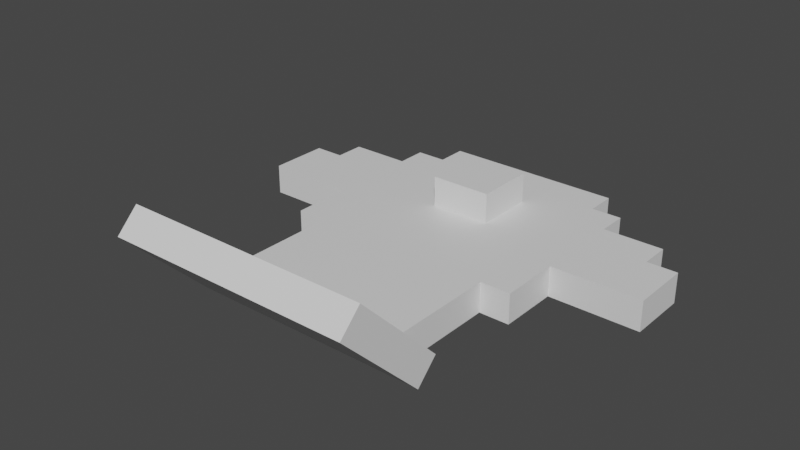 # Source: stunfisk.blend  (saved by Blender 2.81.16; exported with 4.5.12 LTS)
import bpy
from mathutils import Matrix  # noqa: F401  (used for matrix-valued properties, if any)

bpy.ops.wm.read_factory_settings(use_empty=True)
scene = bpy.context.scene
scene.name = 'Scene'

# ---- collections
col_collection = bpy.data.collections.new('Collection'); scene.collection.children.link(col_collection)

# ---- materials (node trees are filled in below, after node groups)
mat_default_obj = bpy.data.materials.new('Default OBJ')
mat_default_obj.use_transparent_shadow = False

# ---- material node trees
mat_default_obj.use_nodes = True; mat_default_obj.node_tree.nodes.clear()
_N = mat_default_obj.node_tree.nodes; _L = mat_default_obj.node_tree.links
n0 = _N.new('ShaderNodeOutputMaterial'); n0.name = 'Material Output'; n0.location = (300, 300)
n1 = _N.new('ShaderNodeBsdfPrincipled'); n1.name = 'Principled BSDF'; n1.location = (10, 300)
n1.distribution = 'GGX'
n1.subsurface_method = 'BURLEY'
n1.inputs[3].default_value = 1.45
n1.inputs[27].default_value = (0.0, 0.0, 0.0, 1.0)
n1.inputs[28].default_value = 1.0
_L.new(n1.outputs[0], n0.inputs[0])
n0.is_active_output = True

# ---- world
world_world = bpy.data.worlds.new('World'); scene.world = world_world
world_world.use_nodes = True; world_world.node_tree.nodes.clear()
_N = world_world.node_tree.nodes; _L = world_world.node_tree.links
n0 = _N.new('ShaderNodeOutputWorld'); n0.name = 'World Output'; n0.location = (300, 300)
n1 = _N.new('ShaderNodeBackground'); n1.name = 'Background'; n1.location = (10, 300)
n1.inputs[0].default_value = (0.05088, 0.05088, 0.05088, 1.0)
_L.new(n1.outputs[0], n0.inputs[0])
n0.is_active_output = True
world_world.color = (0.05088, 0.05088, 0.05088)
world_world.use_sun_shadow = False
world_world.sun_shadow_jitter_overblur = 0.0

# ---- meshes
me_shape1 = bpy.data.meshes.new('shape1')
me_shape1.from_pydata([(0.25, -0.03125, -0.1875), (-0.25, -0.03125, -0.1875), (-0.25, 0.03125, -0.1875), (0.25, 0.03125, -0.1875), (-0.25, -0.03125, 0.1875), (0.25, -0.03125, 0.1875), (0.25, 0.03125, 0.1875), (-0.25, 0.03125, 0.1875)], [], [(0, 1, 2, 3), (4, 5, 6, 7), (3, 2, 7, 6), (5, 4, 1, 0), (5, 0, 3, 6), (1, 4, 7, 2)])
_uv = me_shape1.uv_layers.new(name='UVMap')
_uv.uv.foreach_set('vector', [0.09375, 0.7812, 0.2188, 0.7812, 0.2188, 0.8125, 0.09375, 0.8125, 0.3125, 0.7812, 0.4375, 0.7812, 0.4375, 0.8125, 0.3125, 0.8125, 0.09375, 0.8125, 0.2188, 0.8125, 0.2188, 1.0, 0.09375, 1.0, 0.2188, 0.8125, 0.3438, 0.8125, 0.3438, 1.0, 0.2188, 1.0, 0.0, 0.7812, 0.09375, 0.7812, 0.09375, 0.8125, 0.0, 0.8125, 0.2188, 0.7812, 0.3125, 0.7812, 0.3125, 0.8125, 0.2188, 0.8125])
me_shape1.materials.append(mat_default_obj)
me_shape1.use_remesh_fix_poles = True
me_shape1.use_remesh_preserve_attributes = False
me_shape1.use_mirror_vertex_groups = False
me_shape1.update()
me_shape2 = bpy.data.meshes.new('shape2')
me_shape2.from_pydata([(0.25, -0.0221, 0.0221), (-0.25, -0.0221, 0.0221), (-0.25, 0.0221, -0.0221), (0.25, 0.0221, -0.0221), (-0.25, 0.1547, 0.1989), (0.25, 0.1547, 0.1989), (0.25, 0.1989, 0.1547), (-0.25, 0.1989, 0.1547)], [], [(0, 1, 2, 3), (4, 5, 6, 7), (3, 2, 7, 6), (5, 4, 1, 0), (5, 0, 3, 6), (1, 4, 7, 2)])
_uv = me_shape2.uv_layers.new(name='UVMap')
_uv.uv.foreach_set('vector', [0.4688, 0.8438, 0.5938, 0.8438, 0.5938, 0.875, 0.4688, 0.875, 0.6562, 0.8438, 0.7812, 0.8438, 0.7812, 0.875, 0.6562, 0.875, 0.4688, 0.875, 0.5938, 0.875, 0.5938, 1.0, 0.4688, 1.0, 0.5938, 0.875, 0.7188, 0.875, 0.7188, 1.0, 0.5938, 1.0, 0.4062, 0.8438, 0.4688, 0.8438, 0.4688, 0.875, 0.4062, 0.875, 0.5938, 0.8438, 0.6562, 0.8438, 0.6562, 0.875, 0.5938, 0.875])
me_shape2.materials.append(mat_default_obj)
me_shape2.use_remesh_fix_poles = True
me_shape2.use_remesh_preserve_attributes = False
me_shape2.use_mirror_vertex_groups = False
me_shape2.update()
me_shape3 = bpy.data.meshes.new('shape3')
me_shape3.from_pydata([(0.1875, -0.03125, -7.451e-09), (-0.1875, -0.03125, -7.451e-09), (-0.1875, 0.03125, -7.451e-09), (0.1875, 0.03125, -7.451e-09), (-0.1875, -0.03125, 0.25), (0.1875, -0.03125, 0.25), (0.1875, 0.03125, 0.25), (-0.1875, 0.03125, 0.25)], [], [(0, 1, 2, 3), (4, 5, 6, 7), (3, 2, 7, 6), (5, 4, 1, 0), (5, 0, 3, 6), (1, 4, 7, 2)])
_uv = me_shape3.uv_layers.new(name='UVMap')
_uv.uv.foreach_set('vector', [0.0625, 0.625, 0.1562, 0.625, 0.1562, 0.6562, 0.0625, 0.6562, 0.2188, 0.625, 0.3125, 0.625, 0.3125, 0.6562, 0.2188, 0.6562, 0.0625, 0.6562, 0.1562, 0.6562, 0.1562, 0.7812, 0.0625, 0.7812, 0.1562, 0.6562, 0.25, 0.6562, 0.25, 0.7812, 0.1562, 0.7812, 0.0, 0.625, 0.0625, 0.625, 0.0625, 0.6562, 0.0, 0.6562, 0.1562, 0.625, 0.2188, 0.625, 0.2188, 0.6562, 0.1562, 0.6562])
me_shape3.materials.append(mat_default_obj)
me_shape3.use_remesh_fix_poles = True
me_shape3.use_remesh_preserve_attributes = False
me_shape3.use_mirror_vertex_groups = False
me_shape3.update()
me_shape4 = bpy.data.meshes.new('shape4')
me_shape4.from_pydata([(0.09375, -0.03125, -0.0625), (-0.09375, -0.03125, -0.0625), (-0.09375, 0.03125, -0.0625), (0.09375, 0.03125, -0.0625), (-0.09375, -0.03125, 0.0625), (0.09375, -0.03125, 0.0625), (0.09375, 0.03125, 0.0625), (-0.09375, 0.03125, 0.0625)], [], [(0, 1, 2, 3), (4, 5, 6, 7), (3, 2, 7, 6), (5, 4, 1, 0), (5, 0, 3, 6), (1, 4, 7, 2)])
_uv = me_shape4.uv_layers.new(name='UVMap')
_uv.uv.foreach_set('vector', [0.03125, 0.5312, 0.07812, 0.5312, 0.07812, 0.5625, 0.03125, 0.5625, 0.1094, 0.5312, 0.1562, 0.5312, 0.1562, 0.5625, 0.1094, 0.5625, 0.03125, 0.5625, 0.07812, 0.5625, 0.07812, 0.625, 0.03125, 0.625, 0.07812, 0.5625, 0.125, 0.5625, 0.125, 0.625, 0.07812, 0.625, 0.0, 0.5312, 0.03125, 0.5312, 0.03125, 0.5625, 0.0, 0.5625, 0.07812, 0.5312, 0.1094, 0.5312, 0.1094, 0.5625, 0.07812, 0.5625])
me_shape4.materials.append(mat_default_obj)
me_shape4.use_remesh_fix_poles = True
me_shape4.use_remesh_preserve_attributes = False
me_shape4.use_mirror_vertex_groups = False
me_shape4.update()
me_shape5 = bpy.data.meshes.new('shape5')
me_shape5.from_pydata([(0.0625, -0.03125, -0.03125), (-0.0625, -0.03125, -0.03125), (-0.0625, 0.03125, -0.03125), (0.0625, 0.03125, -0.03125), (-0.0625, -0.03125, 0.03125), (0.0625, -0.03125, 0.03125), (0.0625, 0.03125, 0.03125), (-0.0625, 0.03125, 0.03125)], [], [(0, 1, 2, 3), (4, 5, 6, 7), (3, 2, 7, 6), (5, 4, 1, 0), (5, 0, 3, 6), (1, 4, 7, 2)])
_uv = me_shape5.uv_layers.new(name='UVMap')
_uv.uv.foreach_set('vector', [0.01562, 0.4688, 0.04688, 0.4688, 0.04688, 0.5, 0.01562, 0.5, 0.0625, 0.4688, 0.09375, 0.4688, 0.09375, 0.5, 0.0625, 0.5, 0.01562, 0.5, 0.04688, 0.5, 0.04688, 0.5312, 0.01562, 0.5312, 0.04688, 0.5, 0.07812, 0.5, 0.07812, 0.5312, 0.04688, 0.5312, 0.0, 0.4688, 0.01562, 0.4688, 0.01562, 0.5, 0.0, 0.5, 0.04688, 0.4688, 0.0625, 0.4688, 0.0625, 0.5, 0.04688, 0.5])
me_shape5.materials.append(mat_default_obj)
me_shape5.use_remesh_fix_poles = True
me_shape5.use_remesh_preserve_attributes = False
me_shape5.use_mirror_vertex_groups = False
me_shape5.update()
me_shape7 = bpy.data.meshes.new('shape7')
me_shape7.from_pydata([(0.09375, -0.03125, -0.0625), (-0.09375, -0.03125, -0.0625), (-0.09375, 0.03125, -0.0625), (0.09375, 0.03125, -0.0625), (-0.09375, -0.03125, 0.0625), (0.09375, -0.03125, 0.0625), (0.09375, 0.03125, 0.0625), (-0.09375, 0.03125, 0.0625)], [], [(0, 1, 2, 3), (4, 5, 6, 7), (3, 2, 7, 6), (5, 4, 1, 0), (5, 0, 3, 6), (1, 4, 7, 2)])
_uv = me_shape7.uv_layers.new(name='UVMap')
_uv.uv.foreach_set('vector', [0.07812, 0.5312, 0.03125, 0.5312, 0.03125, 0.5625, 0.07812, 0.5625, 0.1562, 0.5312, 0.1094, 0.5312, 0.1094, 0.5625, 0.1562, 0.5625, 0.07812, 0.5625, 0.03125, 0.5625, 0.03125, 0.625, 0.07812, 0.625, 0.125, 0.5625, 0.07812, 0.5625, 0.07812, 0.625, 0.125, 0.625, 0.1094, 0.5312, 0.07812, 0.5312, 0.07812, 0.5625, 0.1094, 0.5625, 0.03125, 0.5312, 0.0, 0.5312, 0.0, 0.5625, 0.03125, 0.5625])
me_shape7.materials.append(mat_default_obj)
me_shape7.use_remesh_fix_poles = True
me_shape7.use_remesh_preserve_attributes = False
me_shape7.use_mirror_vertex_groups = False
me_shape7.update()
me_shape8 = bpy.data.meshes.new('shape8')
me_shape8.from_pydata([(0.0625, -0.03125, -0.03125), (-0.0625, -0.03125, -0.03125), (-0.0625, 0.03125, -0.03125), (0.0625, 0.03125, -0.03125), (-0.0625, -0.03125, 0.03125), (0.0625, -0.03125, 0.03125), (0.0625, 0.03125, 0.03125), (-0.0625, 0.03125, 0.03125)], [], [(0, 1, 2, 3), (4, 5, 6, 7), (3, 2, 7, 6), (5, 4, 1, 0), (5, 0, 3, 6), (1, 4, 7, 2)])
_uv = me_shape8.uv_layers.new(name='UVMap')
_uv.uv.foreach_set('vector', [0.04688, 0.4688, 0.01562, 0.4688, 0.01562, 0.5, 0.04688, 0.5, 0.09375, 0.4688, 0.0625, 0.4688, 0.0625, 0.5, 0.09375, 0.5, 0.04688, 0.5, 0.01562, 0.5, 0.01562, 0.5312, 0.04688, 0.5312, 0.07812, 0.5, 0.04688, 0.5, 0.04688, 0.5312, 0.07812, 0.5312, 0.0625, 0.4688, 0.04688, 0.4688, 0.04688, 0.5, 0.0625, 0.5, 0.01562, 0.4688, 0.0, 0.4688, 0.0, 0.5, 0.01562, 0.5])
me_shape8.materials.append(mat_default_obj)
me_shape8.use_remesh_fix_poles = True
me_shape8.use_remesh_preserve_attributes = False
me_shape8.use_mirror_vertex_groups = False
me_shape8.update()
me_shape9 = bpy.data.meshes.new('shape9')
me_shape9.from_pydata([(0.0625, -0.03125, -0.0625), (-0.0625, -0.03125, -0.0625), (-0.0625, 0.03125, -0.0625), (0.0625, 0.03125, -0.0625), (-0.0625, -0.03125, 0.0625), (0.0625, -0.03125, 0.0625), (0.0625, 0.03125, 0.0625), (-0.0625, 0.03125, 0.0625)], [], [(0, 1, 2, 3), (4, 5, 6, 7), (3, 2, 7, 6), (5, 4, 1, 0), (5, 0, 3, 6), (1, 4, 7, 2)])
_uv = me_shape9.uv_layers.new(name='UVMap')
_uv.uv.foreach_set('vector', [0.03125, 0.375, 0.0625, 0.375, 0.0625, 0.4062, 0.03125, 0.4062, 0.09375, 0.375, 0.125, 0.375, 0.125, 0.4062, 0.09375, 0.4062, 0.03125, 0.4062, 0.0625, 0.4062, 0.0625, 0.4688, 0.03125, 0.4688, 0.0625, 0.4062, 0.09375, 0.4062, 0.09375, 0.4688, 0.0625, 0.4688, 0.0, 0.375, 0.03125, 0.375, 0.03125, 0.4062, 0.0, 0.4062, 0.0625, 0.375, 0.09375, 0.375, 0.09375, 0.4062, 0.0625, 0.4062])
me_shape9.materials.append(mat_default_obj)
me_shape9.use_remesh_fix_poles = True
me_shape9.use_remesh_preserve_attributes = False
me_shape9.use_mirror_vertex_groups = False
me_shape9.update()
me_shape11 = bpy.data.meshes.new('shape11')
me_shape11.from_pydata([(0.1875, -0.03125, -0.03125), (-0.1875, -0.03125, -0.03125), (-0.1875, 0.03125, -0.03125), (0.1875, 0.03125, -0.03125), (-0.1875, -0.03125, 0.03125), (0.1875, -0.03125, 0.03125), (0.1875, 0.03125, 0.03125), (-0.1875, 0.03125, 0.03125)], [], [(0, 1, 2, 3), (4, 5, 6, 7), (3, 2, 7, 6), (5, 4, 1, 0), (5, 0, 3, 6), (1, 4, 7, 2)])
_uv = me_shape11.uv_layers.new(name='UVMap')
_uv.uv.foreach_set('vector', [0.3281, 0.625, 0.4219, 0.625, 0.4219, 0.6562, 0.3281, 0.6562, 0.4375, 0.625, 0.5312, 0.625, 0.5312, 0.6562, 0.4375, 0.6562, 0.3281, 0.6562, 0.4219, 0.6562, 0.4219, 0.6875, 0.3281, 0.6875, 0.4219, 0.6562, 0.5156, 0.6562, 0.5156, 0.6875, 0.4219, 0.6875, 0.3125, 0.625, 0.3281, 0.625, 0.3281, 0.6562, 0.3125, 0.6562, 0.4219, 0.625, 0.4375, 0.625, 0.4375, 0.6562, 0.4219, 0.6562])
me_shape11.materials.append(mat_default_obj)
me_shape11.use_remesh_fix_poles = True
me_shape11.use_remesh_preserve_attributes = False
me_shape11.use_mirror_vertex_groups = False
me_shape11.update()

# ---- objects
ob_shape1 = bpy.data.objects.new('shape1', me_shape1)
ob_shape2 = bpy.data.objects.new('shape2', me_shape2)
ob_shape3 = bpy.data.objects.new('shape3', me_shape3)
ob_shape4 = bpy.data.objects.new('shape4', me_shape4)
ob_shape5 = bpy.data.objects.new('shape5', me_shape5)
ob_shape7 = bpy.data.objects.new('shape7', me_shape7)
ob_shape8 = bpy.data.objects.new('shape8', me_shape8)
ob_shape9 = bpy.data.objects.new('shape9', me_shape9)
ob_shape11 = bpy.data.objects.new('shape11', me_shape11)

# ---- transforms, parenting, visibility, modifiers, constraints
ob_shape1.location = (0.0, 0.125, 0.05565)
ob_shape1.rotation_euler = (1.571, -0.0, 0.0)
ob_shape1.lineart.crease_threshold = 0.0
ob_shape2.parent = ob_shape3
ob_shape2.matrix_parent_inverse = Matrix(((1.0, 0.0, 0.0, -0.0), (0.0, -1.629e-07, 1.0, -0.05565), (-0.0, -1.0, -1.629e-07, -0.0625), (-0.0, 0.0, -0.0, 1.0)))
ob_shape2.location = (0.0, -0.2904, 0.0465)
ob_shape2.rotation_euler = (1.571, -0.0, 0.0)
ob_shape2.lineart.crease_threshold = 0.0
ob_shape3.parent = ob_shape1
ob_shape3.matrix_parent_inverse = Matrix(((1.0, 0.0, 0.0, -0.0), (0.0, -1.629e-07, 1.0, -0.05565), (0.0, -1.0, -1.629e-07, 0.125), (-0.0, 0.0, -0.0, 1.0)))
ob_shape3.location = (0.0, -0.0625, 0.05565)
ob_shape3.rotation_euler = (1.571, -0.0, 0.0)
ob_shape3.lineart.crease_threshold = 0.0
ob_shape4.parent = ob_shape1
ob_shape4.matrix_parent_inverse = Matrix(((1.0, 0.0, 0.0, -0.0), (0.0, -1.629e-07, 1.0, -0.05565), (0.0, -1.0, -1.629e-07, 0.125), (-0.0, 0.0, -0.0, 1.0)))
ob_shape4.location = (-0.3438, 0.125, 0.05565)
ob_shape4.rotation_euler = (1.571, -0.0, 0.0)
ob_shape4.lineart.crease_threshold = 0.0
ob_shape5.parent = ob_shape1
ob_shape5.matrix_parent_inverse = Matrix(((1.0, 0.0, 0.0, -0.0), (0.0, -1.629e-07, 1.0, -0.05565), (0.0, -1.0, -1.629e-07, 0.125), (-0.0, 0.0, -0.0, 1.0)))
ob_shape5.location = (-0.3125, 0.2188, 0.05565)
ob_shape5.rotation_euler = (1.571, -0.0, 0.0)
ob_shape5.lineart.crease_threshold = 0.0
ob_shape7.parent = ob_shape1
ob_shape7.matrix_parent_inverse = Matrix(((1.0, 0.0, 0.0, -0.0), (0.0, -1.629e-07, 1.0, -0.05565), (0.0, -1.0, -1.629e-07, 0.125), (-0.0, 0.0, -0.0, 1.0)))
ob_shape7.location = (0.3438, 0.125, 0.05565)
ob_shape7.rotation_euler = (1.571, -0.0, 0.0)
ob_shape7.lineart.crease_threshold = 0.0
ob_shape8.parent = ob_shape1
ob_shape8.matrix_parent_inverse = Matrix(((1.0, 0.0, 0.0, -0.0), (0.0, -1.629e-07, 1.0, -0.05565), (0.0, -1.0, -1.629e-07, 0.125), (-0.0, 0.0, -0.0, 1.0)))
ob_shape8.location = (0.3125, 0.2188, 0.05565)
ob_shape8.rotation_euler = (1.571, -0.0, 0.0)
ob_shape8.lineart.crease_threshold = 0.0
ob_shape9.parent = ob_shape1
ob_shape9.matrix_parent_inverse = Matrix(((1.0, 0.0, 0.0, -0.0), (0.0, -1.629e-07, 1.0, -0.05565), (0.0, -1.0, -1.629e-07, 0.125), (-0.0, 0.0, -0.0, 1.0)))
ob_shape9.location = (0.0, 0.1875, 0.1182)
ob_shape9.rotation_euler = (1.571, -0.0, 0.0)
ob_shape9.lineart.crease_threshold = 0.0
ob_shape11.parent = ob_shape1
ob_shape11.matrix_parent_inverse = Matrix(((1.0, 0.0, 0.0, -0.0), (0.0, -1.629e-07, 1.0, -0.05565), (0.0, -1.0, -1.629e-07, 0.125), (-0.0, 0.0, -0.0, 1.0)))
ob_shape11.location = (0.0, 0.3438, 0.05565)
ob_shape11.rotation_euler = (1.571, -0.0, 0.0)
ob_shape11.lineart.crease_threshold = 0.0

# ---- collection membership
col_collection.objects.link(ob_shape1)
col_collection.objects.link(ob_shape2)
col_collection.objects.link(ob_shape3)
col_collection.objects.link(ob_shape4)
col_collection.objects.link(ob_shape5)
col_collection.objects.link(ob_shape7)
col_collection.objects.link(ob_shape8)
col_collection.objects.link(ob_shape9)
col_collection.objects.link(ob_shape11)

# ---- scene / render settings (as saved in the file)
scene.frame_start = 1; scene.frame_end = 250; scene.frame_set(1)
scene.render.engine = 'BLENDER_EEVEE_NEXT'
scene.cycles.use_denoising = False
scene.cycles.samples = 128
scene.cycles.sampling_pattern = 'TABULATED_SOBOL'
scene.cycles.use_adaptive_sampling = False
scene.cycles.use_light_tree = False
scene.view_settings.view_transform = 'Filmic'
bpy.context.view_layer.update()

# ---- added for rendering (the .blend has no active camera and no usable light): camera, sun
cam_auto = bpy.data.cameras.new('AutoCamera')
cam_auto.lens = 50.0
cam_auto.sensor_width = 36.0
cam_auto.clip_end = 1000.0
ob_auto_camera = bpy.data.objects.new('AutoCamera', cam_auto)
scene.collection.objects.link(ob_auto_camera)
ob_auto_camera.location = (1.15613, -1.4445, 1.0598)
ob_auto_camera.rotation_euler = (1.09748, -7.21219e-08, 0.694738)
scene.camera = ob_auto_camera
light_auto_sun = bpy.data.lights.new('AutoSun', 'SUN')
light_auto_sun.energy = 3.0
light_auto_sun.angle = 0.0523599
ob_auto_sun = bpy.data.objects.new('AutoSun', light_auto_sun)
scene.collection.objects.link(ob_auto_sun)
ob_auto_sun.rotation_euler = (0.872665, 0.174533, 0.523599)
bpy.context.view_layer.update()
